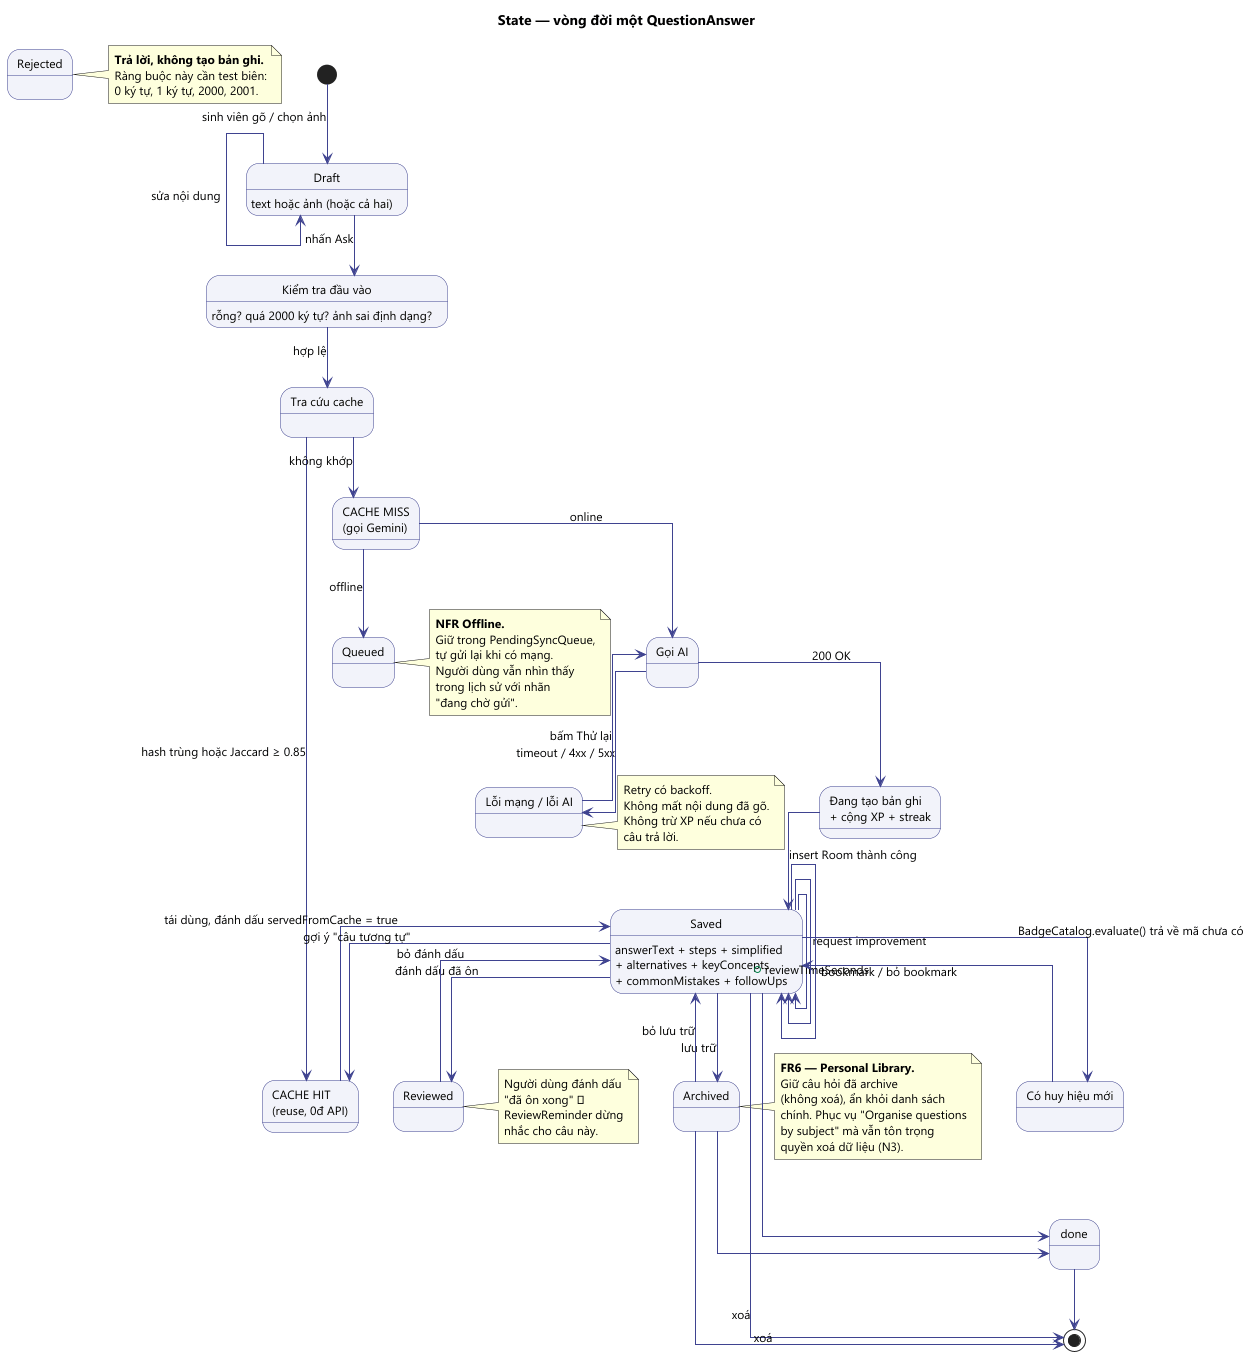

The diagram above was rendered by PlantUML. Its source (embedded in the PNG):
@startuml 08_state_question
'============================================================
' AI Study Mentor — State Machine Diagram
' Vòng đời một câu hỏi trong hệ thống (FR3 → FR6)
' Dùng để chứng minh mọi trạng thái đều có hành vi rõ ràng.
'============================================================

skinparam backgroundColor #FFFFFF
skinparam shadowing false
skinparam defaultFontName Segoe UI
skinparam defaultFontSize 12
skinparam stateBackgroundColor #F2F3FA
skinparam stateBorderColor #3F4390
skinparam stateArrowColor #3F4390
skinparam linetype ortho

title State — vòng đời một QuestionAnswer

[*] --> Draft : sinh viên gõ / chọn ảnh

state Draft {
  Draft : text hoặc ảnh (hoặc cả hai)
  Draft --> Draft : sửa nội dung
}

state "Kiểm tra đầu vào" as Check {
  Check : rỗng? quá 2000 ký tự? ảnh sai định dạng?
}
Draft --> Check : nhấn Ask

state Rejected
note right of Rejected
  <b>Trả lời, không tạo bản ghi.</b>
  Ràng buộc này cần test biên:
  0 ký tự, 1 ký tự, 2000, 2001.
end note

state "Tra cứu cache" as CacheLookup
Check --> CacheLookup : hợp lệ

state "CACHE HIT\n(reuse, 0đ API)" as CacheHit
state "CACHE MISS\n(gọi Gemini)" as CacheMiss

CacheLookup --> CacheHit : hash trùng hoặc Jaccard ≥ 0.85
CacheLookup --> CacheMiss : không khớp

state "Gọi AI" as AiCall
CacheMiss --> AiCall : online
CacheMiss --> Queued : offline

state Queued
note right of Queued
  <b>NFR Offline.</b>
  Giữ trong PendingSyncQueue,
  tự gửi lại khi có mạng.
  Người dùng vẫn nhìn thấy
  trong lịch sử với nhãn
  "đang chờ gửi".
end note

state "Lỗi mạng / lỗi AI" as Failed
note right of Failed
  Retry có backoff.
  Không mất nội dung đã gõ.
  Không trừ XP nếu chưa có
  câu trả lời.
end note

AiCall --> Failed : timeout / 4xx / 5xx
AiCall --> Generating : 200 OK
Failed --> AiCall : bấm Thử lại

state "Đang tạo bản ghi\n+ cộng XP + streak" as Generating
Generating --> Saved : insert Room thành công

state Saved {
  Saved : answerText + steps + simplified
  Saved : + alternatives + keyConcepts
  Saved : + commonMistakes + followUps
  Saved --> Saved : request improvement
  Saved --> Saved : bookmark / bỏ bookmark
  Saved --> Saved : + reviewTimeSeconds
}

state "Có huy hiệu mới" as Badged
Saved --> Badged : BadgeCatalog.evaluate() trả về mã chưa có
Badged --> Saved

state Reviewed
note right of Reviewed
  Người dùng đánh dấu
  "đã ôn xong" ⇒
  ReviewReminder dừng
  nhắc cho câu này.
end note

Saved --> Reviewed : đánh dấu đã ôn
Reviewed --> Saved : bỏ đánh dấu

state Archived
note right of Archived
  <b>FR6 — Personal Library.</b>
  Giữ câu hỏi đã archive
  (không xoá), ẩn khỏi danh sách
  chính. Phục vụ "Organise questions
  by subject" mà vẫn tôn trọng
  quyền xoá dữ liệu (N3).
end note

Saved --> Archived : lưu trữ
Archived --> Saved : bỏ lưu trữ

Saved --> [*] : xoá
Archived --> [*] : xoá

CacheHit --> Saved : tái dùng, đánh dấu servedFromCache = true
Saved --> CacheHit : gợi ý "câu tương tự"

state done
Saved --> done
Archived --> done
done --> [*]

@enduml